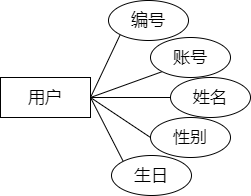

The diagram above was exported from draw.io. Its source (the exported page's mxGraphModel, read from the mxfile embedded in the PNG):
<mxGraphModel dx="1050" dy="547" grid="1" gridSize="10" guides="1" tooltips="1" connect="1" arrows="1" fold="1" page="1" pageScale="1" pageWidth="850" pageHeight="1100" math="0" shadow="0" extFonts="Permanent Marker^https://fonts.googleapis.com/css?family=Permanent+Marker">
  <root>
    <mxCell id="0" />
    <mxCell id="1" parent="0" />
    <mxCell id="rqn8k7jT85UqzGo_7FBK-13" style="rounded=0;orthogonalLoop=1;jettySize=auto;html=1;exitX=1;exitY=0.5;exitDx=0;exitDy=0;entryX=0;entryY=1;entryDx=0;entryDy=0;endArrow=none;endFill=0;" edge="1" parent="1" source="rqn8k7jT85UqzGo_7FBK-1" target="rqn8k7jT85UqzGo_7FBK-2">
      <mxGeometry relative="1" as="geometry" />
    </mxCell>
    <mxCell id="rqn8k7jT85UqzGo_7FBK-14" style="rounded=0;orthogonalLoop=1;jettySize=auto;html=1;exitX=1;exitY=0.5;exitDx=0;exitDy=0;entryX=0;entryY=1;entryDx=0;entryDy=0;endArrow=none;endFill=0;" edge="1" parent="1" source="rqn8k7jT85UqzGo_7FBK-1" target="rqn8k7jT85UqzGo_7FBK-4">
      <mxGeometry relative="1" as="geometry" />
    </mxCell>
    <mxCell id="rqn8k7jT85UqzGo_7FBK-15" style="rounded=0;orthogonalLoop=1;jettySize=auto;html=1;exitX=1;exitY=0.5;exitDx=0;exitDy=0;entryX=0;entryY=0.5;entryDx=0;entryDy=0;endArrow=none;endFill=0;" edge="1" parent="1" source="rqn8k7jT85UqzGo_7FBK-1" target="rqn8k7jT85UqzGo_7FBK-6">
      <mxGeometry relative="1" as="geometry" />
    </mxCell>
    <mxCell id="rqn8k7jT85UqzGo_7FBK-16" style="rounded=0;orthogonalLoop=1;jettySize=auto;html=1;exitX=1;exitY=0.5;exitDx=0;exitDy=0;entryX=0;entryY=0.5;entryDx=0;entryDy=0;endArrow=none;endFill=0;" edge="1" parent="1" source="rqn8k7jT85UqzGo_7FBK-1" target="rqn8k7jT85UqzGo_7FBK-7">
      <mxGeometry relative="1" as="geometry" />
    </mxCell>
    <mxCell id="rqn8k7jT85UqzGo_7FBK-17" style="rounded=0;orthogonalLoop=1;jettySize=auto;html=1;exitX=1;exitY=0.5;exitDx=0;exitDy=0;entryX=0;entryY=0;entryDx=0;entryDy=0;endArrow=none;endFill=0;" edge="1" parent="1" source="rqn8k7jT85UqzGo_7FBK-1" target="rqn8k7jT85UqzGo_7FBK-8">
      <mxGeometry relative="1" as="geometry" />
    </mxCell>
    <mxCell id="rqn8k7jT85UqzGo_7FBK-1" value="用户" style="rounded=0;whiteSpace=wrap;html=1;fontSize=17;fontStyle=0" vertex="1" parent="1">
      <mxGeometry x="260" y="240" width="90" height="40" as="geometry" />
    </mxCell>
    <mxCell id="rqn8k7jT85UqzGo_7FBK-2" value="编号" style="ellipse;whiteSpace=wrap;html=1;fontSize=17;fontStyle=0" vertex="1" parent="1">
      <mxGeometry x="368" y="163" width="80" height="40" as="geometry" />
    </mxCell>
    <mxCell id="rqn8k7jT85UqzGo_7FBK-4" value="账号" style="ellipse;whiteSpace=wrap;html=1;fontSize=17;fontStyle=0" vertex="1" parent="1">
      <mxGeometry x="410" y="200" width="80" height="40" as="geometry" />
    </mxCell>
    <mxCell id="rqn8k7jT85UqzGo_7FBK-6" value="姓名" style="ellipse;whiteSpace=wrap;html=1;fontSize=17;fontStyle=0" vertex="1" parent="1">
      <mxGeometry x="430" y="240" width="80" height="40" as="geometry" />
    </mxCell>
    <mxCell id="rqn8k7jT85UqzGo_7FBK-7" value="性别" style="ellipse;whiteSpace=wrap;html=1;fontSize=17;fontStyle=0" vertex="1" parent="1">
      <mxGeometry x="410" y="280" width="80" height="40" as="geometry" />
    </mxCell>
    <mxCell id="rqn8k7jT85UqzGo_7FBK-8" value="生日" style="ellipse;whiteSpace=wrap;html=1;fontSize=17;fontStyle=0" vertex="1" parent="1">
      <mxGeometry x="371" y="318" width="80" height="40" as="geometry" />
    </mxCell>
  </root>
</mxGraphModel>